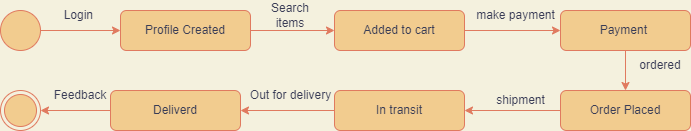

The diagram above was exported from draw.io. Its source (the exported page's mxGraphModel, read from the mxfile embedded in the PNG):
<mxGraphModel dx="782" dy="403" grid="1" gridSize="10" guides="1" tooltips="1" connect="1" arrows="1" fold="1" page="1" pageScale="1" pageWidth="827" pageHeight="1169" background="#F4F1DE" math="0" shadow="0">
  <root>
    <mxCell id="0" />
    <mxCell id="1" parent="0" />
    <mxCell id="u7UTITVHIQmtXDKuQ2ea-1" value="" style="ellipse;html=1;shape=endState;fillColor=#F2CC8F;strokeColor=#E07A5F;fontColor=#393C56;" vertex="1" parent="1">
      <mxGeometry x="80" y="480" width="40" height="40" as="geometry" />
    </mxCell>
    <mxCell id="u7UTITVHIQmtXDKuQ2ea-2" style="edgeStyle=orthogonalEdgeStyle;rounded=0;orthogonalLoop=1;jettySize=auto;html=1;exitX=1;exitY=0.5;exitDx=0;exitDy=0;entryX=0;entryY=0.5;entryDx=0;entryDy=0;strokeColor=#E07A5F;fontColor=#393C56;labelBackgroundColor=#F4F1DE;" edge="1" parent="1" source="u7UTITVHIQmtXDKuQ2ea-3" target="u7UTITVHIQmtXDKuQ2ea-5">
      <mxGeometry relative="1" as="geometry" />
    </mxCell>
    <mxCell id="u7UTITVHIQmtXDKuQ2ea-3" value="" style="ellipse;whiteSpace=wrap;html=1;aspect=fixed;fillColor=#F2CC8F;strokeColor=#E07A5F;fontColor=#393C56;" vertex="1" parent="1">
      <mxGeometry x="80" y="400" width="40" height="40" as="geometry" />
    </mxCell>
    <mxCell id="u7UTITVHIQmtXDKuQ2ea-4" style="edgeStyle=orthogonalEdgeStyle;rounded=0;orthogonalLoop=1;jettySize=auto;html=1;exitX=1;exitY=0.5;exitDx=0;exitDy=0;entryX=0;entryY=0.5;entryDx=0;entryDy=0;strokeColor=#E07A5F;fontColor=#393C56;labelBackgroundColor=#F4F1DE;" edge="1" parent="1" source="u7UTITVHIQmtXDKuQ2ea-5" target="u7UTITVHIQmtXDKuQ2ea-7">
      <mxGeometry relative="1" as="geometry" />
    </mxCell>
    <mxCell id="u7UTITVHIQmtXDKuQ2ea-5" value="Profile Created" style="rounded=1;whiteSpace=wrap;html=1;fillColor=#F2CC8F;strokeColor=#E07A5F;fontColor=#393C56;" vertex="1" parent="1">
      <mxGeometry x="200" y="400" width="130" height="40" as="geometry" />
    </mxCell>
    <mxCell id="u7UTITVHIQmtXDKuQ2ea-6" style="edgeStyle=orthogonalEdgeStyle;rounded=0;orthogonalLoop=1;jettySize=auto;html=1;entryX=0;entryY=0.5;entryDx=0;entryDy=0;strokeColor=#E07A5F;fontColor=#393C56;labelBackgroundColor=#F4F1DE;" edge="1" parent="1" source="u7UTITVHIQmtXDKuQ2ea-7" target="u7UTITVHIQmtXDKuQ2ea-20">
      <mxGeometry relative="1" as="geometry" />
    </mxCell>
    <mxCell id="u7UTITVHIQmtXDKuQ2ea-7" value="Added to cart" style="rounded=1;whiteSpace=wrap;html=1;fillColor=#F2CC8F;strokeColor=#E07A5F;fontColor=#393C56;" vertex="1" parent="1">
      <mxGeometry x="414" y="400" width="130" height="40" as="geometry" />
    </mxCell>
    <mxCell id="u7UTITVHIQmtXDKuQ2ea-24" value="" style="edgeStyle=orthogonalEdgeStyle;curved=0;rounded=1;sketch=0;orthogonalLoop=1;jettySize=auto;html=1;fontColor=#393C56;strokeColor=#E07A5F;fillColor=#F2CC8F;" edge="1" parent="1" source="u7UTITVHIQmtXDKuQ2ea-9" target="u7UTITVHIQmtXDKuQ2ea-11">
      <mxGeometry relative="1" as="geometry" />
    </mxCell>
    <mxCell id="u7UTITVHIQmtXDKuQ2ea-9" value="&lt;span&gt;Order Placed&lt;/span&gt;" style="rounded=1;whiteSpace=wrap;html=1;fillColor=#F2CC8F;strokeColor=#E07A5F;fontColor=#393C56;" vertex="1" parent="1">
      <mxGeometry x="640" y="480" width="130" height="40" as="geometry" />
    </mxCell>
    <mxCell id="u7UTITVHIQmtXDKuQ2ea-10" style="edgeStyle=orthogonalEdgeStyle;rounded=0;orthogonalLoop=1;jettySize=auto;html=1;entryX=1;entryY=0.5;entryDx=0;entryDy=0;strokeColor=#E07A5F;fontColor=#393C56;labelBackgroundColor=#F4F1DE;" edge="1" parent="1" source="u7UTITVHIQmtXDKuQ2ea-11" target="u7UTITVHIQmtXDKuQ2ea-13">
      <mxGeometry relative="1" as="geometry" />
    </mxCell>
    <mxCell id="u7UTITVHIQmtXDKuQ2ea-11" value="&lt;span&gt;In transit&lt;/span&gt;" style="rounded=1;whiteSpace=wrap;html=1;fillColor=#F2CC8F;strokeColor=#E07A5F;fontColor=#393C56;" vertex="1" parent="1">
      <mxGeometry x="414" y="480" width="130" height="40" as="geometry" />
    </mxCell>
    <mxCell id="u7UTITVHIQmtXDKuQ2ea-12" style="edgeStyle=orthogonalEdgeStyle;rounded=0;orthogonalLoop=1;jettySize=auto;html=1;exitX=0;exitY=0.5;exitDx=0;exitDy=0;entryX=1;entryY=0.5;entryDx=0;entryDy=0;strokeColor=#E07A5F;fontColor=#393C56;labelBackgroundColor=#F4F1DE;" edge="1" parent="1" source="u7UTITVHIQmtXDKuQ2ea-13" target="u7UTITVHIQmtXDKuQ2ea-1">
      <mxGeometry relative="1" as="geometry" />
    </mxCell>
    <mxCell id="u7UTITVHIQmtXDKuQ2ea-13" value="Deliverd" style="rounded=1;whiteSpace=wrap;html=1;fillColor=#F2CC8F;strokeColor=#E07A5F;fontColor=#393C56;" vertex="1" parent="1">
      <mxGeometry x="190" y="480" width="130" height="40" as="geometry" />
    </mxCell>
    <mxCell id="u7UTITVHIQmtXDKuQ2ea-14" value="Login&amp;nbsp;" style="text;html=1;strokeColor=none;fillColor=none;align=center;verticalAlign=middle;whiteSpace=wrap;rounded=0;fontColor=#393C56;" vertex="1" parent="1">
      <mxGeometry x="130" y="390" width="60" height="30" as="geometry" />
    </mxCell>
    <mxCell id="u7UTITVHIQmtXDKuQ2ea-15" value="Search items" style="text;html=1;strokeColor=none;fillColor=none;align=center;verticalAlign=middle;whiteSpace=wrap;rounded=0;fontColor=#393C56;" vertex="1" parent="1">
      <mxGeometry x="340" y="390" width="60" height="30" as="geometry" />
    </mxCell>
    <mxCell id="u7UTITVHIQmtXDKuQ2ea-16" value="ordered" style="text;html=1;strokeColor=none;fillColor=none;align=center;verticalAlign=middle;whiteSpace=wrap;rounded=0;fontColor=#393C56;" vertex="1" parent="1">
      <mxGeometry x="710" y="440" width="60" height="30" as="geometry" />
    </mxCell>
    <mxCell id="u7UTITVHIQmtXDKuQ2ea-18" value="Feedback" style="text;html=1;strokeColor=none;fillColor=none;align=center;verticalAlign=middle;whiteSpace=wrap;rounded=0;fontColor=#393C56;" vertex="1" parent="1">
      <mxGeometry x="130" y="470" width="60" height="30" as="geometry" />
    </mxCell>
    <mxCell id="u7UTITVHIQmtXDKuQ2ea-22" value="" style="edgeStyle=orthogonalEdgeStyle;curved=0;rounded=1;sketch=0;orthogonalLoop=1;jettySize=auto;html=1;fontColor=#393C56;strokeColor=#E07A5F;fillColor=#F2CC8F;" edge="1" parent="1" source="u7UTITVHIQmtXDKuQ2ea-20" target="u7UTITVHIQmtXDKuQ2ea-9">
      <mxGeometry relative="1" as="geometry" />
    </mxCell>
    <mxCell id="u7UTITVHIQmtXDKuQ2ea-20" value="Payment&amp;nbsp;" style="rounded=1;whiteSpace=wrap;html=1;fillColor=#F2CC8F;strokeColor=#E07A5F;fontColor=#393C56;" vertex="1" parent="1">
      <mxGeometry x="640" y="400" width="130" height="40" as="geometry" />
    </mxCell>
    <mxCell id="u7UTITVHIQmtXDKuQ2ea-23" value="make payment" style="text;html=1;align=center;verticalAlign=middle;resizable=0;points=[];autosize=1;strokeColor=none;fillColor=none;fontColor=#393C56;" vertex="1" parent="1">
      <mxGeometry x="550" y="395" width="90" height="20" as="geometry" />
    </mxCell>
    <mxCell id="u7UTITVHIQmtXDKuQ2ea-26" value="shipment" style="text;html=1;align=center;verticalAlign=middle;resizable=0;points=[];autosize=1;strokeColor=none;fillColor=none;fontColor=#393C56;" vertex="1" parent="1">
      <mxGeometry x="570" y="480" width="60" height="20" as="geometry" />
    </mxCell>
    <mxCell id="u7UTITVHIQmtXDKuQ2ea-27" value="Out for delivery" style="text;html=1;align=center;verticalAlign=middle;resizable=0;points=[];autosize=1;strokeColor=none;fillColor=none;fontColor=#393C56;" vertex="1" parent="1">
      <mxGeometry x="320" y="475" width="100" height="20" as="geometry" />
    </mxCell>
  </root>
</mxGraphModel>